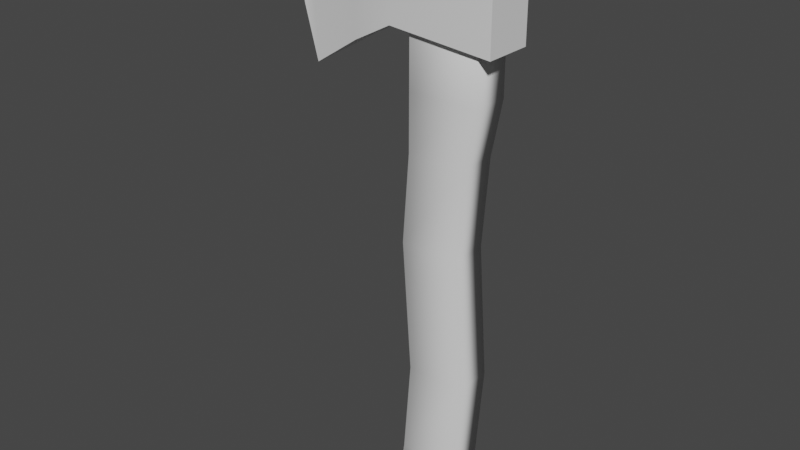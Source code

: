 # Source: axe.blend  (saved by Blender 2.83.18; exported with 4.5.12 LTS)
import bpy
from mathutils import Matrix  # noqa: F401  (used for matrix-valued properties, if any)

bpy.ops.wm.read_factory_settings(use_empty=True)
scene = bpy.context.scene
scene.name = 'Scene'

# ---- collections
col_collection = bpy.data.collections.new('Collection'); scene.collection.children.link(col_collection)

# ---- materials (node trees are filled in below, after node groups)
mat_material = bpy.data.materials.new('Material')
mat_material.alpha_threshold = 0.0
mat_material.use_transparent_shadow = False
mat_material.line_color = (0.0, 0.0, 0.0, 1.0)

# ---- node groups
ng_auto_smooth = bpy.data.node_groups.new('Auto Smooth', 'GeometryNodeTree')
_s = ng_auto_smooth.interface.new_socket(name='Geometry', in_out='OUTPUT', socket_type='NodeSocketGeometry')
_s = ng_auto_smooth.interface.new_socket(name='Geometry', in_out='INPUT', socket_type='NodeSocketGeometry')
_s = ng_auto_smooth.interface.new_socket(name='Angle', in_out='INPUT', socket_type='NodeSocketFloat')
_s.subtype = 'ANGLE'
_s.min_value = 0.0
_s.max_value = 3.142
ng_auto_smooth.is_modifier = True
_N = ng_auto_smooth.nodes; _L = ng_auto_smooth.links
n0 = _N.new('NodeGroupOutput'); n0.name = 'Group Output'; n0.location = (480, -100)
n1 = _N.new('NodeGroupInput'); n1.name = 'Group Input'; n1.location = (-420, -300)
n2 = _N.new('NodeGroupInput'); n2.name = 'Group Input.001'; n2.location = (-60, -100)
n3 = _N.new('GeometryNodeSetShadeSmooth'); n3.name = 'Set Shade Smooth'; n3.location = (120, -100)
n3.domain = 'EDGE'
n4 = _N.new('GeometryNodeSetShadeSmooth'); n4.name = 'Set Shade Smooth.001'; n4.location = (300, -100)
n5 = _N.new('GeometryNodeInputMeshEdgeAngle'); n5.name = 'Edge Angle'; n5.location = (-420, -220)
n6 = _N.new('GeometryNodeInputEdgeSmooth'); n6.name = 'Is Edge Smooth'; n6.location = (-60, -160)
n7 = _N.new('GeometryNodeInputShadeSmooth'); n7.name = 'Is Face Smooth'; n7.location = (-240, -340)
n8 = _N.new('FunctionNodeBooleanMath'); n8.name = 'Boolean Math'; n8.location = (-60, -220)
n9 = _N.new('FunctionNodeCompare'); n9.name = 'Compare'; n9.location = (-240, -180)
n9.operation = 'LESS_EQUAL'
_L.new(n5.outputs[0], n9.inputs[0])
_L.new(n4.outputs[0], n0.inputs[0])
_L.new(n1.outputs[1], n9.inputs[1])
_L.new(n9.outputs[0], n8.inputs[0])
_L.new(n7.outputs[0], n8.inputs[1])
_L.new(n2.outputs[0], n3.inputs[0])
_L.new(n6.outputs[0], n3.inputs[1])
_L.new(n3.outputs[0], n4.inputs[0])
_L.new(n8.outputs[0], n3.inputs[2])
n0.is_active_output = True

# ---- material node trees
mat_material.use_nodes = True; mat_material.node_tree.nodes.clear()
_N = mat_material.node_tree.nodes; _L = mat_material.node_tree.links
n0 = _N.new('ShaderNodeOutputMaterial'); n0.name = 'Material Output'; n0.location = (300, 300)
n1 = _N.new('ShaderNodeBsdfPrincipled'); n1.name = 'Principled BSDF'; n1.location = (10, 300)
n1.distribution = 'GGX'
n1.subsurface_method = 'BURLEY'
n1.inputs[2].default_value = 0.4
n1.inputs[3].default_value = 1.45
n1.inputs[27].default_value = (0.0, 0.0, 0.0, 1.0)
n1.inputs[28].default_value = 1.0
_L.new(n1.outputs[0], n0.inputs[0])
n0.is_active_output = True

# ---- world
world_world = bpy.data.worlds.new('World'); scene.world = world_world
world_world.use_nodes = True; world_world.node_tree.nodes.clear()
_N = world_world.node_tree.nodes; _L = world_world.node_tree.links
n0 = _N.new('ShaderNodeOutputWorld'); n0.name = 'World Output'; n0.location = (300, 300)
n1 = _N.new('ShaderNodeBackground'); n1.name = 'Background'; n1.location = (10, 300)
n1.inputs[0].default_value = (0.05088, 0.05088, 0.05088, 1.0)
_L.new(n1.outputs[0], n0.inputs[0])
n0.is_active_output = True
world_world.color = (0.05088, 0.05088, 0.05088)
world_world.use_sun_shadow = False
world_world.sun_shadow_jitter_overblur = 0.0

# ---- meshes
me_cube = bpy.data.meshes.new('Cube')
me_cube.from_pydata([(1.018, 1.0, 1.0), (1.0, 1.0, -1.0), (1.018, -1.0, 1.0), (1.0, -1.0, -1.0), (-0.8617, 1.0, 1.0), (-1.092, 1.0, -0.4008), (-0.8617, -1.0, 1.0), (-1.092, -1.0, -0.4008), (1.257, 1.0, 4.058), (1.257, -1.0, 4.058), (-0.6228, 1.0, 4.058), (-0.6228, -1.0, 4.058), (0.9547, 1.0, 8.247), (0.9547, -1.0, 8.247), (-0.9254, 1.0, 8.247), (-0.9254, -1.0, 8.247), (1.161, 1.0, 11.07), (1.161, -1.0, 11.07), (-0.719, 1.0, 11.07), (-0.719, -1.0, 11.07), (1.505, 1.0, 12.86), (1.505, -1.0, 12.86), (-0.719, 1.0, 12.86), (-0.719, -1.0, 12.86), (1.505, 1.0, 16.02), (1.505, -1.0, 16.02), (-0.719, 1.0, 16.02), (-0.719, -1.0, 16.02)], [], [(6, 2, 9, 11), (3, 2, 6, 7), (7, 6, 4, 5), (5, 1, 3, 7), (1, 0, 2, 3), (5, 4, 0, 1), (8, 10, 14, 12), (4, 6, 11, 10), (2, 0, 8, 9), (0, 4, 10, 8), (14, 15, 19, 18), (9, 8, 12, 13), (10, 11, 15, 14), (11, 9, 13, 15), (19, 17, 21, 23), (15, 13, 17, 19), (12, 14, 18, 16), (13, 12, 16, 17), (20, 22, 26, 24), (16, 18, 22, 20), (17, 16, 20, 21), (18, 19, 23, 22), (24, 26, 27, 25), (21, 20, 24, 25), (22, 23, 27, 26), (23, 21, 25, 27)])
me_cube.polygons.foreach_set('use_smooth', [True] * 26)
_uv = me_cube.uv_layers.new(name='UVMap')
_uv.uv.foreach_set('vector', [0.625, 1.0, 0.625, 0.75, 0.625, 0.75, 0.625, 1.0, 0.375, 0.75, 0.625, 0.75, 0.625, 1.0, 0.375, 1.0, 0.375, 0.0, 0.625, 0.0, 0.625, 0.25, 0.375, 0.25, 0.125, 0.5, 0.375, 0.5, 0.375, 0.75, 0.125, 0.75, 0.375, 0.5, 0.625, 0.5, 0.625, 0.75, 0.375, 0.75, 0.375, 0.25, 0.625, 0.25, 0.625, 0.5, 0.375, 0.5, 0.625, 0.5, 0.625, 0.25, 0.625, 0.25, 0.625, 0.5, 0.625, 0.25, 0.625, 0.0, 0.625, 0.0, 0.625, 0.25, 0.625, 0.75, 0.625, 0.5, 0.625, 0.5, 0.625, 0.75, 0.625, 0.5, 0.625, 0.25, 0.625, 0.25, 0.625, 0.5, 0.625, 0.25, 0.625, 0.0, 0.625, 0.0, 0.625, 0.25, 0.625, 0.75, 0.625, 0.5, 0.625, 0.5, 0.625, 0.75, 0.625, 0.25, 0.625, 0.0, 0.625, 0.0, 0.625, 0.25, 0.625, 1.0, 0.625, 0.75, 0.625, 0.75, 0.625, 1.0, 0.625, 1.0, 0.625, 0.75, 0.625, 0.75, 0.625, 1.0, 0.625, 1.0, 0.625, 0.75, 0.625, 0.75, 0.625, 1.0, 0.625, 0.5, 0.625, 0.25, 0.625, 0.25, 0.625, 0.5, 0.625, 0.75, 0.625, 0.5, 0.625, 0.5, 0.625, 0.75, 0.625, 0.5, 0.625, 0.25, 0.625, 0.25, 0.625, 0.5, 0.625, 0.5, 0.625, 0.25, 0.625, 0.25, 0.625, 0.5, 0.625, 0.75, 0.625, 0.5, 0.625, 0.5, 0.625, 0.75, 0.625, 0.25, 0.625, 0.0, 0.625, 0.0, 0.625, 0.25, 0.625, 0.5, 0.875, 0.5, 0.875, 0.75, 0.625, 0.75, 0.625, 0.75, 0.625, 0.5, 0.625, 0.5, 0.625, 0.75, 0.625, 0.25, 0.625, 0.0, 0.625, 0.0, 0.625, 0.25, 0.625, 1.0, 0.625, 0.75, 0.625, 0.75, 0.625, 1.0])
me_cube.materials.append(mat_material)
me_cube.use_remesh_preserve_volume = False
me_cube.use_remesh_preserve_attributes = False
me_cube.use_mirror_vertex_groups = False
me_cube.update()
me_cube_001 = bpy.data.meshes.new('Cube.001')
me_cube_001.from_pydata([(-1.855, -1.0, -0.7485), (-1.784, -1.0, 1.08), (-1.855, 1.0, -0.7485), (-1.784, 1.0, 1.08), (1.0, -1.0, -1.0), (1.0, -1.0, 1.0), (1.0, 1.0, -1.0), (1.0, 1.0, 1.0), (-3.112, -0.6459, -1.402), (-3.1, -0.6459, 1.231), (-3.112, 0.6459, -1.402), (-3.1, 0.6459, 1.231), (-4.741, -0.08982, -2.399), (-4.857, -0.08982, 1.966), (-4.741, 0.08982, -2.399), (-4.857, 0.08982, 1.966), (-5.146, -0.08848, -0.9216), (-5.192, -0.08848, 0.4262), (-5.146, 0.08848, -0.9216), (-5.192, 0.08848, 0.4262)], [], [(1, 3, 11, 9), (2, 3, 7, 6), (6, 7, 5, 4), (4, 5, 1, 0), (2, 6, 4, 0), (7, 3, 1, 5), (11, 10, 14, 15), (2, 0, 8, 10), (3, 2, 10, 11), (0, 1, 9, 8), (13, 15, 19, 17), (8, 9, 13, 12), (9, 11, 15, 13), (10, 8, 12, 14), (16, 17, 19, 18), (14, 12, 16, 18), (15, 14, 18, 19), (12, 13, 17, 16)])
me_cube_001.polygons.foreach_set('use_smooth', [True] * 18)
_uv = me_cube_001.uv_layers.new(name='UVMap')
_uv.uv.foreach_set('vector', [0.875, 0.75, 0.875, 0.5, 0.875, 0.5, 0.875, 0.75, 0.375, 0.25, 0.625, 0.25, 0.625, 0.5, 0.375, 0.5, 0.375, 0.5, 0.625, 0.5, 0.625, 0.75, 0.375, 0.75, 0.375, 0.75, 0.625, 0.75, 0.625, 1.0, 0.375, 1.0, 0.125, 0.5, 0.375, 0.5, 0.375, 0.75, 0.125, 0.75, 0.625, 0.5, 0.875, 0.5, 0.875, 0.75, 0.625, 0.75, 0.625, 0.25, 0.375, 0.25, 0.375, 0.25, 0.625, 0.25, 0.125, 0.5, 0.125, 0.75, 0.125, 0.75, 0.125, 0.5, 0.625, 0.25, 0.375, 0.25, 0.375, 0.25, 0.625, 0.25, 0.375, 1.0, 0.625, 1.0, 0.625, 1.0, 0.375, 1.0, 0.875, 0.75, 0.875, 0.5, 0.875, 0.5, 0.875, 0.75, 0.375, 1.0, 0.625, 1.0, 0.625, 1.0, 0.375, 1.0, 0.875, 0.75, 0.875, 0.5, 0.875, 0.5, 0.875, 0.75, 0.125, 0.5, 0.125, 0.75, 0.125, 0.75, 0.125, 0.5, 0.375, 0.0, 0.625, 0.0, 0.625, 0.25, 0.375, 0.25, 0.125, 0.5, 0.125, 0.75, 0.125, 0.75, 0.125, 0.5, 0.625, 0.25, 0.375, 0.25, 0.375, 0.25, 0.625, 0.25, 0.375, 1.0, 0.625, 1.0, 0.625, 1.0, 0.375, 1.0])
me_cube_001.use_remesh_fix_poles = True
me_cube_001.use_remesh_preserve_attributes = False
me_cube_001.use_mirror_vertex_groups = False
me_cube_001.update()

# ---- objects
ob_cube = bpy.data.objects.new('Cube', me_cube)
ob_cube_001 = bpy.data.objects.new('Cube.001', me_cube_001)

# ---- transforms, parenting, visibility, modifiers, constraints
ob_cube.location = (0.0189, 2.59e-07, -1.997)
ob_cube.scale = (0.2861, 0.173, 0.2861)
ob_cube.lock_rotations_4d = False
ob_cube.empty_display_type = 'ARROWS'
ob_cube.lineart.crease_threshold = 0.0
ob_cube_001.location = (0.2625, 0.0, 2.428)
ob_cube_001.scale = (0.3264, 0.2215, 0.3264)
ob_cube_001.lineart.crease_threshold = 0.0
_m = ob_cube_001.modifiers.new('Auto Smooth', 'NODES')
_m.node_group = ng_auto_smooth
_gi = [s.identifier for s in ng_auto_smooth.interface.items_tree if s.item_type == 'SOCKET' and s.in_out == 'INPUT']
_m[_gi[1]] = 0.5236  # Angle

# ---- collection membership
col_collection.objects.link(ob_cube)
col_collection.objects.link(ob_cube_001)

# ---- scene / render settings (as saved in the file)
scene.frame_start = 1; scene.frame_end = 250; scene.frame_set(1)
scene.render.engine = 'BLENDER_EEVEE_NEXT'
scene.cycles.use_denoising = False
scene.cycles.samples = 128
scene.cycles.sampling_pattern = 'TABULATED_SOBOL'
scene.cycles.use_adaptive_sampling = False
scene.cycles.use_light_tree = False
scene.view_settings.view_transform = 'Filmic'
bpy.context.view_layer.update()

# ---- added for rendering (the .blend has no active camera and no usable light): camera, sun
cam_auto = bpy.data.cameras.new('AutoCamera')
cam_auto.lens = 50.0
cam_auto.sensor_width = 36.0
cam_auto.clip_end = 1000.0
ob_auto_camera = bpy.data.objects.new('AutoCamera', cam_auto)
scene.collection.objects.link(ob_auto_camera)
ob_auto_camera.location = (4.88798, -6.37133, 4.64126)
ob_auto_camera.rotation_euler = (1.09748, -7.21219e-08, 0.694738)
scene.camera = ob_auto_camera
light_auto_sun = bpy.data.lights.new('AutoSun', 'SUN')
light_auto_sun.energy = 3.0
light_auto_sun.angle = 0.0523599
ob_auto_sun = bpy.data.objects.new('AutoSun', light_auto_sun)
scene.collection.objects.link(ob_auto_sun)
ob_auto_sun.rotation_euler = (0.872665, 0.174533, 0.523599)
bpy.context.view_layer.update()
